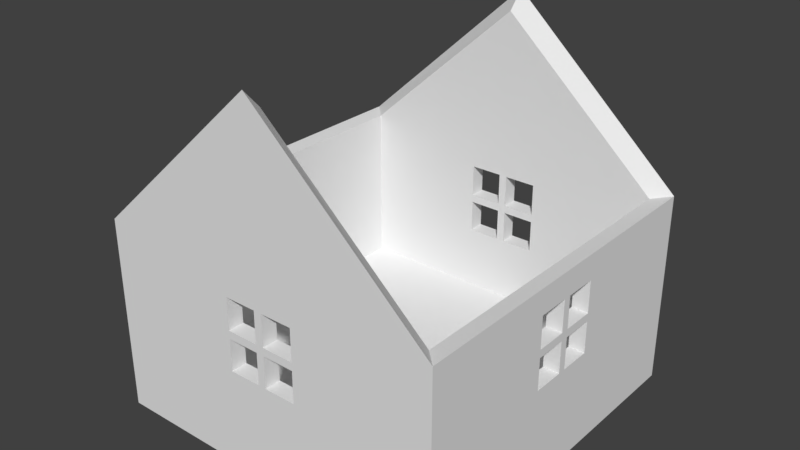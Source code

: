 # Source: house_blender.blend  (saved by Blender 2.78.0; exported with 4.5.12 LTS)
import bpy
from mathutils import Matrix  # noqa: F401  (used for matrix-valued properties, if any)

bpy.ops.wm.read_factory_settings(use_empty=True)
scene = bpy.context.scene
scene.name = 'Scene'

# ---- collections
col_collection_1 = bpy.data.collections.new('Collection 1'); scene.collection.children.link(col_collection_1)

# ---- world
world_world = bpy.data.worlds.new('World'); scene.world = world_world
world_world.color = (0.05088, 0.05088, 0.05088)
world_world.use_sun_shadow = False
world_world.sun_shadow_jitter_overblur = 0.0
world_world.cycles.sampling_method = 'MANUAL'

# ---- meshes
me_cube_001 = bpy.data.meshes.new('Cube.001')
me_cube_001.from_pydata([(-1.1, -1.1, -0.11), (-1.0, -1.0, 0.1), (-1.1, 1.1, -0.11), (-1.0, 1.0, 0.1), (1.1, -1.1, -0.11), (1.0, -1.0, 0.1), (1.1, 1.1, -0.11), (1.0, 1.0, 0.1), (-1.1, -1.1, 1.11), (-1.0, -1.0, 1.1), (-1.0, 1.0, 1.1), (-1.1, 1.1, 1.11), (1.0, 1.0, 1.1), (1.0, -1.0, 1.1), (1.1, 1.1, 1.11), (1.1, -1.1, 1.11), (0.0, -1.1, 2.11), (0.0, -1.0, 2.0), (0.0, 1.0, 2.0), (0.0, 1.1, 2.11), (-1.1, -0.225, 0.7), (1.1, -0.225, 0.7), (1.0, -0.225, 0.7), (-1.0, -0.225, 0.7), (-1.1, -0.025, 0.7), (1.1, -0.025, 0.7), (1.0, -0.025, 0.7), (-1.0, -0.025, 0.7), (-1.1, -0.225, 0.95), (1.1, -0.225, 0.95), (1.1, -0.225, 0.75), (1.0, -0.225, 0.95), (1.0, -0.225, 0.75), (-1.0, -0.225, 0.95), (-1.1, -0.025, 0.5), (1.1, -0.025, 0.5), (1.0, -0.025, 0.5), (-1.0, -0.025, 0.5), (-1.1, 0.225, 0.75), (1.1, 0.225, 0.75), (1.0, 0.225, 0.75), (-1.0, 0.225, 0.75), (-1.1, -0.225, 0.5), (1.1, -0.225, 0.5), (1.0, -0.225, 0.5), (-1.0, -0.225, 0.5), (-1.1, -0.225, 0.75), (-1.0, -0.225, 0.75), (-1.1, 0.025, 0.75), (1.1, 0.025, 0.75), (1.0, 0.025, 0.75), (-1.0, 0.025, 0.75), (-1.1, 0.025, 0.95), (1.1, 0.025, 0.95), (1.0, 0.025, 0.95), (-1.0, 0.025, 0.95), (-1.1, -0.025, 0.75), (1.1, -0.025, 0.75), (1.0, -0.025, 0.75), (-1.0, -0.025, 0.75), (-1.1, 0.025, 0.7), (1.1, 0.025, 0.7), (1.0, 0.025, 0.7), (-1.0, 0.025, 0.7), (-1.1, 0.025, 0.5), (1.1, 0.025, 0.5), (1.0, 0.025, 0.5), (-1.0, 0.025, 0.5), (-1.1, -0.025, 0.95), (1.1, -0.025, 0.95), (1.0, -0.025, 0.95), (-1.0, -0.025, 0.95), (-1.1, 0.225, 0.5), (1.1, 0.225, 0.5), (1.0, 0.225, 0.5), (-1.0, 0.225, 0.5), (-1.1, 0.225, 0.7), (1.1, 0.225, 0.7), (1.0, 0.225, 0.7), (-1.0, 0.225, 0.7), (-1.1, 0.225, 0.95), (1.1, 0.225, 0.95), (1.0, 0.225, 0.95), (-1.0, 0.225, 0.95), (-0.225, 1.1, 0.75), (-0.225, -1.1, 0.75), (-0.225, -1.0, 0.75), (-0.225, 1.0, 0.75), (-0.225, 1.1, 0.95), (-0.225, -1.1, 0.95), (-0.225, -1.0, 0.95), (-0.225, 1.0, 0.95), (-0.225, 1.1, 0.7), (-0.225, -1.1, 0.7), (-0.225, -1.0, 0.7), (-0.225, 1.0, 0.7), (-0.025, 1.1, 0.5), (-0.025, -1.1, 0.5), (-0.025, -1.0, 0.5), (-0.025, 1.0, 0.5), (-0.225, 1.1, 0.5), (-0.225, -1.1, 0.5), (-0.225, -1.0, 0.5), (-0.225, 1.0, 0.5), (-0.025, 1.1, 0.7), (-0.025, -1.1, 0.7), (-0.025, -1.0, 0.7), (-0.025, 1.0, 0.7), (0.025, 1.1, 0.75), (0.025, -1.1, 0.75), (0.025, -1.0, 0.75), (0.025, 1.0, 0.75), (0.025, 1.1, 0.95), (0.025, -1.1, 0.95), (0.025, -1.0, 0.95), (0.025, 1.0, 0.95), (0.225, 1.1, 0.7), (0.225, 1.1, 0.5), (0.225, -1.1, 0.7), (0.225, -1.0, 0.7), (0.225, 1.0, 0.7), (0.225, 1.0, 0.5), (0.025, 1.1, 0.7), (0.025, -1.1, 0.7), (0.025, -1.0, 0.7), (0.025, 1.0, 0.7), (0.225, -1.1, 0.5), (0.225, -1.0, 0.5), (0.025, 1.1, 0.5), (0.025, -1.1, 0.5), (0.025, -1.0, 0.5), (0.025, 1.0, 0.5), (-0.025, 1.1, 0.75), (-0.025, -1.1, 0.75), (-0.025, -1.0, 0.75), (-0.025, 1.0, 0.75), (-0.025, 1.1, 0.95), (-0.025, -1.1, 0.95), (-0.025, -1.0, 0.95), (-0.025, 1.0, 0.95), (0.225, 1.1, 0.75), (0.225, -1.1, 0.75), (0.225, -1.0, 0.75), (0.225, 1.0, 0.75), (0.225, 1.1, 0.95), (0.225, -1.1, 0.95), (0.225, -1.0, 0.95), (0.225, 1.0, 0.95)], [], [(4, 6, 14, 73, 65, 35, 43, 21, 15), (5, 1, 102, 98, 106, 124, 130, 127, 119, 13), (2, 6, 4, 0), (7, 3, 1, 5), (1, 3, 75, 67, 37, 45), (6, 2, 100, 96, 104, 122, 128, 117, 14), (9, 8, 16, 17), (9, 10, 11, 8), (12, 14, 19, 18), (12, 13, 15, 14), (3, 7, 121, 131, 99, 103), (2, 0, 8, 20, 42, 34, 64, 72), (0, 4, 15, 118, 126, 129, 97, 101), (7, 74, 78, 62, 66, 36, 26, 22, 13, 32, 58, 50, 40, 12), (8, 15, 16), (14, 11, 19), (13, 9, 17), (10, 12, 18), (15, 13, 17, 16), (11, 10, 18, 19), (64, 67, 75, 72), (66, 65, 73, 74), (29, 31, 70, 69), (33, 28, 68, 71), (126, 127, 130, 129), (121, 117, 128, 131), (116, 120, 125, 122), (119, 118, 123, 124), (65, 66, 62, 61), (67, 64, 60, 63), (129, 130, 124, 123), (131, 128, 122, 125), (141, 142, 110, 109), (143, 140, 108, 111), (97, 98, 102, 101), (99, 96, 100, 103), (96, 99, 107, 104), (98, 97, 105, 106), (72, 75, 79, 76), (74, 73, 77, 78), (14, 117, 116, 140, 144, 112, 108, 132, 136, 88, 84, 11), (11, 84, 132, 108, 140, 116, 122, 104, 92, 100, 2), (140, 143, 147, 144), (142, 141, 145, 146), (30, 32, 31, 29), (47, 46, 28, 33), (72, 76, 60, 64, 34, 24, 20, 28, 46, 56, 48, 38, 11, 2), (11, 38, 80, 52, 48, 56, 68, 28, 20, 8), (12, 40, 82, 54, 50, 58, 70, 31, 32, 13), (13, 22, 44, 36, 66, 74, 7, 5), (48, 51, 41, 38), (50, 49, 39, 40), (95, 107, 99, 131, 125, 120, 121, 7, 12, 143, 111, 135, 87, 10, 3, 103), (10, 87, 91, 139, 135, 111, 115, 147, 143, 12), (38, 41, 83, 80), (40, 39, 81, 82), (61, 62, 78, 77), (63, 60, 76, 79), (101, 102, 94, 93), (103, 100, 92, 95), (85, 86, 90, 89), (87, 84, 88, 91), (132, 135, 139, 136), (134, 133, 137, 138), (13, 119, 142, 146, 114, 138, 90, 9), (9, 90, 86, 134, 138, 114, 110, 142, 119, 124, 106, 94, 102, 1), (144, 147, 115, 112), (146, 145, 113, 114), (101, 93, 105, 97, 129, 123, 118, 15, 141, 109, 133, 85, 89, 8, 0), (8, 89, 137, 133, 109, 113, 145, 141, 15), (15, 21, 25, 35, 65, 61, 77, 73, 14, 81, 39, 49, 53, 69, 57, 30), (29, 69, 53, 81, 14, 15, 30), (136, 139, 91, 88), (138, 137, 89, 90), (117, 121, 120, 116), (127, 126, 118, 119), (21, 22, 26, 25), (23, 20, 24, 27), (104, 107, 95, 92), (106, 105, 93, 94), (34, 37, 27, 24), (36, 35, 25, 26), (53, 54, 82, 81), (55, 52, 80, 83), (133, 134, 86, 85), (135, 132, 84, 87), (109, 110, 114, 113), (111, 108, 112, 115), (46, 47, 59, 56), (32, 30, 57, 58), (49, 50, 54, 53), (51, 48, 52, 55), (42, 45, 37, 34), (44, 43, 35, 36), (23, 27, 37, 67, 63, 79, 75, 3, 10, 83, 41, 51, 55, 71, 59, 47, 33, 9, 1, 45), (9, 33, 71, 55, 83, 10), (43, 44, 22, 21), (45, 42, 20, 23), (56, 59, 71, 68), (58, 57, 69, 70)])
me_cube_001.use_remesh_preserve_volume = False
me_cube_001.use_remesh_preserve_attributes = False
me_cube_001.use_mirror_vertex_groups = False
me_cube_001.update()

# ---- objects
ob_house = bpy.data.objects.new('House', me_cube_001)

# ---- transforms, parenting, visibility, modifiers, constraints
ob_house.location = (0.0, 0.0, 0.0)
ob_house.lineart.crease_threshold = 0.0
_m = ob_house.modifiers.new('Triangulate', 'TRIANGULATE')

# ---- collection membership
col_collection_1.objects.link(ob_house)

# ---- scene / render settings (as saved in the file)
scene.frame_start = 1; scene.frame_end = 250; scene.frame_set(1)
scene.render.engine = 'BLENDER_EEVEE_NEXT'
scene.render.resolution_percentage = 50
scene.render.dither_intensity = 0.0
scene.cycles.use_denoising = False
scene.cycles.samples = 128
scene.cycles.sampling_pattern = 'TABULATED_SOBOL'
scene.cycles.light_sampling_threshold = 0.0
scene.cycles.use_adaptive_sampling = False
scene.cycles.use_light_tree = False
scene.cycles.blur_glossy = 0.0
scene.cycles.sample_clamp_indirect = 0.0
scene.view_settings.view_transform = 'Standard'
bpy.context.view_layer.update()

# ---- added for rendering (the .blend has no active camera and no usable light): camera, sun
cam_auto = bpy.data.cameras.new('AutoCamera')
cam_auto.lens = 50.0
cam_auto.sensor_width = 36.0
cam_auto.clip_end = 1000.0
ob_auto_camera = bpy.data.objects.new('AutoCamera', cam_auto)
scene.collection.objects.link(ob_auto_camera)
ob_auto_camera.location = (3.5363, -4.24355, 3.82904)
ob_auto_camera.rotation_euler = (1.09748, -7.21219e-08, 0.694738)
scene.camera = ob_auto_camera
light_auto_sun = bpy.data.lights.new('AutoSun', 'SUN')
light_auto_sun.energy = 3.0
light_auto_sun.angle = 0.0523599
ob_auto_sun = bpy.data.objects.new('AutoSun', light_auto_sun)
scene.collection.objects.link(ob_auto_sun)
ob_auto_sun.rotation_euler = (0.872665, 0.174533, 0.523599)
bpy.context.view_layer.update()
